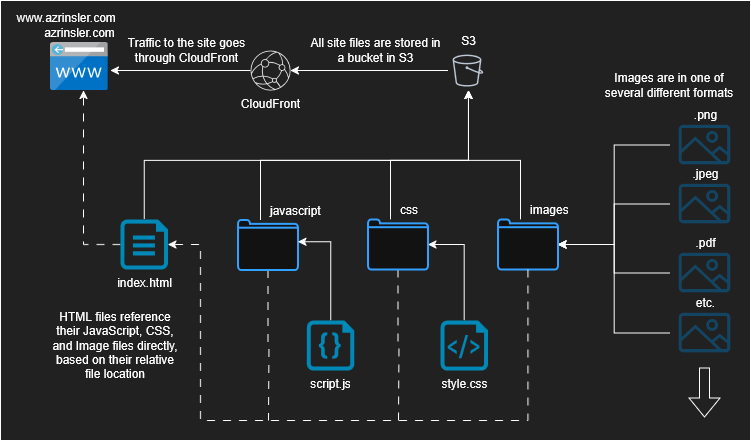

The diagram above was exported from draw.io. Its source (the exported page's mxGraphModel, read from the mxfile embedded in the PNG):
<mxGraphModel dx="1682" dy="930" grid="1" gridSize="10" guides="1" tooltips="1" connect="1" arrows="1" fold="1" page="1" pageScale="1" pageWidth="1100" pageHeight="850" math="0" shadow="0">
  <root>
    <mxCell id="0" />
    <mxCell id="1" parent="0" />
    <mxCell id="r9NMuuIgKDo-mg5fIdrJ-1" value="" style="rounded=0;whiteSpace=wrap;html=1;fillColor=light-dark(#FFFFFF,#212121);" vertex="1" parent="1">
      <mxGeometry x="175" y="205" width="750" height="440" as="geometry" />
    </mxCell>
    <mxCell id="FBqyPsg36KjIbFoaL-X7-2" style="edgeStyle=orthogonalEdgeStyle;rounded=0;orthogonalLoop=1;jettySize=auto;html=1;fontColor=light-dark(#000000,#FFFFFF);labelBackgroundColor=none;" edge="1" parent="1" source="lN36ZyXrqMuNBWbyC9_Z-1" target="FBqyPsg36KjIbFoaL-X7-1">
      <mxGeometry relative="1" as="geometry" />
    </mxCell>
    <mxCell id="lN36ZyXrqMuNBWbyC9_Z-1" value="S3" style="sketch=0;outlineConnect=0;fontColor=light-dark(#000000,#FFFFFF);gradientColor=none;strokeColor=#232F3E;fillColor=none;dashed=0;verticalLabelPosition=top;verticalAlign=bottom;align=center;html=1;fontSize=12;fontStyle=0;aspect=fixed;shape=mxgraph.aws4.resourceIcon;resIcon=mxgraph.aws4.bucket;labelPosition=center;labelBackgroundColor=none;" vertex="1" parent="1">
      <mxGeometry x="622.5" y="255" width="40" height="40" as="geometry" />
    </mxCell>
    <mxCell id="WnYRIgyrJEzF0Dj3aAUl-1" value="&lt;div&gt;www.azrinsler.com&amp;nbsp;&amp;nbsp;&amp;nbsp;&amp;nbsp;&amp;nbsp;&amp;nbsp;&amp;nbsp;&amp;nbsp; &lt;br&gt;&lt;/div&gt;&lt;div&gt;azrinsler.com&lt;/div&gt;" style="image;sketch=0;aspect=fixed;html=1;points=[];align=center;fontSize=12;image=img/lib/mscae/CustomDomain.svg;labelPosition=center;verticalLabelPosition=top;verticalAlign=bottom;labelBackgroundColor=none;fontColor=light-dark(#000000,#FFFFFF);" vertex="1" parent="1">
      <mxGeometry x="225" y="246.6" width="57.62" height="48.4" as="geometry" />
    </mxCell>
    <mxCell id="FBqyPsg36KjIbFoaL-X7-3" style="edgeStyle=orthogonalEdgeStyle;rounded=0;orthogonalLoop=1;jettySize=auto;html=1;fontColor=light-dark(#000000,#FFFFFF);labelBackgroundColor=none;" edge="1" parent="1" source="FBqyPsg36KjIbFoaL-X7-1">
      <mxGeometry relative="1" as="geometry">
        <mxPoint x="285" y="275" as="targetPoint" />
      </mxGeometry>
    </mxCell>
    <mxCell id="FBqyPsg36KjIbFoaL-X7-1" value="CloudFront" style="sketch=0;verticalLabelPosition=bottom;sketch=0;aspect=fixed;html=1;verticalAlign=top;strokeColor=none;fillColor=#000000;align=center;outlineConnect=0;pointerEvents=1;shape=mxgraph.citrix2.dns;labelPosition=center;fontColor=light-dark(#000000,#FFFFFF);labelBackgroundColor=none;" vertex="1" parent="1">
      <mxGeometry x="425" y="255" width="40" height="40" as="geometry" />
    </mxCell>
    <mxCell id="FBqyPsg36KjIbFoaL-X7-29" value="" style="edgeStyle=orthogonalEdgeStyle;rounded=0;orthogonalLoop=1;jettySize=auto;html=1;fontColor=light-dark(#000000,#FFFFFF);labelBackgroundColor=none;" edge="1" parent="1" source="FBqyPsg36KjIbFoaL-X7-4" target="FBqyPsg36KjIbFoaL-X7-22">
      <mxGeometry relative="1" as="geometry">
        <Array as="points">
          <mxPoint x="639" y="449" />
        </Array>
      </mxGeometry>
    </mxCell>
    <mxCell id="FBqyPsg36KjIbFoaL-X7-4" value="style.css" style="verticalLabelPosition=bottom;html=1;verticalAlign=top;align=center;strokeColor=none;fillColor=#00BEF2;shape=mxgraph.azure.script_file;pointerEvents=1;labelPosition=center;fontColor=light-dark(#000000,#FFFFFF);labelBackgroundColor=none;" vertex="1" parent="1">
      <mxGeometry x="615" y="525" width="47.5" height="50" as="geometry" />
    </mxCell>
    <mxCell id="FBqyPsg36KjIbFoaL-X7-5" value="script.js" style="verticalLabelPosition=bottom;html=1;verticalAlign=top;align=center;strokeColor=none;fillColor=#00BEF2;shape=mxgraph.azure.code_file;pointerEvents=1;labelPosition=center;fontColor=light-dark(#000000,#FFFFFF);labelBackgroundColor=none;" vertex="1" parent="1">
      <mxGeometry x="481.25" y="525" width="47.5" height="50" as="geometry" />
    </mxCell>
    <mxCell id="FBqyPsg36KjIbFoaL-X7-34" style="edgeStyle=orthogonalEdgeStyle;rounded=0;orthogonalLoop=1;jettySize=auto;html=1;fontColor=light-dark(#000000,#FFFFFF);labelBackgroundColor=none;" edge="1" parent="1" source="FBqyPsg36KjIbFoaL-X7-6" target="lN36ZyXrqMuNBWbyC9_Z-1">
      <mxGeometry relative="1" as="geometry">
        <Array as="points">
          <mxPoint x="319" y="365" />
          <mxPoint x="643" y="365" />
        </Array>
      </mxGeometry>
    </mxCell>
    <mxCell id="FBqyPsg36KjIbFoaL-X7-43" style="edgeStyle=orthogonalEdgeStyle;rounded=0;orthogonalLoop=1;jettySize=auto;html=1;dashed=1;dashPattern=8 8;fontColor=light-dark(#000000,#FFFFFF);labelBackgroundColor=none;" edge="1" parent="1" source="FBqyPsg36KjIbFoaL-X7-6">
      <mxGeometry relative="1" as="geometry">
        <mxPoint x="258" y="295" as="targetPoint" />
        <Array as="points">
          <mxPoint x="258" y="449" />
        </Array>
      </mxGeometry>
    </mxCell>
    <mxCell id="FBqyPsg36KjIbFoaL-X7-6" value="index.html" style="verticalLabelPosition=bottom;html=1;verticalAlign=top;align=center;strokeColor=none;fillColor=#00BEF2;shape=mxgraph.azure.cloud_services_configuration_file;pointerEvents=1;labelPosition=center;fontColor=light-dark(#000000,#FFFFFF);labelBackgroundColor=none;" vertex="1" parent="1">
      <mxGeometry x="295" y="424" width="47.5" height="50" as="geometry" />
    </mxCell>
    <mxCell id="FBqyPsg36KjIbFoaL-X7-14" style="edgeStyle=orthogonalEdgeStyle;rounded=0;orthogonalLoop=1;jettySize=auto;html=1;entryX=0;entryY=0.5;entryDx=0;entryDy=0;endArrow=none;startFill=1;startArrow=classic;fontColor=light-dark(#000000,#FFFFFF);labelBackgroundColor=none;" edge="1" parent="1" source="FBqyPsg36KjIbFoaL-X7-7" target="FBqyPsg36KjIbFoaL-X7-8">
      <mxGeometry relative="1" as="geometry" />
    </mxCell>
    <mxCell id="FBqyPsg36KjIbFoaL-X7-15" style="edgeStyle=orthogonalEdgeStyle;rounded=0;orthogonalLoop=1;jettySize=auto;html=1;entryX=0;entryY=0.5;entryDx=0;entryDy=0;endArrow=none;startFill=1;startArrow=classic;fontColor=light-dark(#000000,#FFFFFF);labelBackgroundColor=none;" edge="1" parent="1" source="FBqyPsg36KjIbFoaL-X7-7" target="FBqyPsg36KjIbFoaL-X7-11">
      <mxGeometry relative="1" as="geometry" />
    </mxCell>
    <mxCell id="FBqyPsg36KjIbFoaL-X7-16" style="edgeStyle=orthogonalEdgeStyle;rounded=0;orthogonalLoop=1;jettySize=auto;html=1;entryX=0;entryY=0.5;entryDx=0;entryDy=0;endArrow=none;startFill=1;startArrow=classic;fontColor=light-dark(#000000,#FFFFFF);labelBackgroundColor=none;" edge="1" parent="1" source="FBqyPsg36KjIbFoaL-X7-7" target="FBqyPsg36KjIbFoaL-X7-10">
      <mxGeometry relative="1" as="geometry" />
    </mxCell>
    <mxCell id="FBqyPsg36KjIbFoaL-X7-17" style="edgeStyle=orthogonalEdgeStyle;rounded=0;orthogonalLoop=1;jettySize=auto;html=1;endArrow=none;startFill=1;startArrow=classic;fontColor=light-dark(#000000,#FFFFFF);labelBackgroundColor=none;" edge="1" parent="1" source="FBqyPsg36KjIbFoaL-X7-7" target="FBqyPsg36KjIbFoaL-X7-9">
      <mxGeometry relative="1" as="geometry" />
    </mxCell>
    <mxCell id="FBqyPsg36KjIbFoaL-X7-31" style="edgeStyle=orthogonalEdgeStyle;rounded=0;orthogonalLoop=1;jettySize=auto;html=1;fontColor=light-dark(#000000,#FFFFFF);labelBackgroundColor=none;" edge="1" parent="1" source="FBqyPsg36KjIbFoaL-X7-7" target="lN36ZyXrqMuNBWbyC9_Z-1">
      <mxGeometry relative="1" as="geometry">
        <Array as="points">
          <mxPoint x="695" y="365" />
          <mxPoint x="643" y="365" />
        </Array>
      </mxGeometry>
    </mxCell>
    <mxCell id="FBqyPsg36KjIbFoaL-X7-7" value="images" style="html=1;verticalLabelPosition=top;align=left;labelBackgroundColor=none;verticalAlign=bottom;strokeWidth=2;strokeColor=#0080F0;shadow=0;dashed=0;shape=mxgraph.ios7.icons.folder;labelPosition=right;fontColor=light-dark(#000000,#FFFFFF);spacingLeft=-30;" vertex="1" parent="1">
      <mxGeometry x="672.5" y="424" width="60" height="50" as="geometry" />
    </mxCell>
    <mxCell id="FBqyPsg36KjIbFoaL-X7-8" value=".png" style="shape=image;html=1;verticalAlign=bottom;verticalLabelPosition=top;labelBackgroundColor=none;imageAspect=0;aspect=fixed;image=https://cdn4.iconfinder.com/data/icons/evil-icons-user-interface/64/picture-128.png;labelPosition=center;align=center;spacingLeft=0;spacingTop=0;spacingBottom=-14;fontColor=light-dark(#000000,#FFFFFF);" vertex="1" parent="1">
      <mxGeometry x="845" y="315" width="69" height="69" as="geometry" />
    </mxCell>
    <mxCell id="FBqyPsg36KjIbFoaL-X7-9" value=".jpeg" style="shape=image;html=1;verticalAlign=bottom;verticalLabelPosition=top;labelBackgroundColor=none;imageAspect=0;aspect=fixed;image=https://cdn4.iconfinder.com/data/icons/evil-icons-user-interface/64/picture-128.png;labelPosition=center;align=center;spacingBottom=-14;fontColor=light-dark(#000000,#FFFFFF);" vertex="1" parent="1">
      <mxGeometry x="845" y="374" width="69" height="69" as="geometry" />
    </mxCell>
    <mxCell id="FBqyPsg36KjIbFoaL-X7-10" value=".pdf" style="shape=image;html=1;verticalAlign=bottom;verticalLabelPosition=top;labelBackgroundColor=none;imageAspect=0;aspect=fixed;image=https://cdn4.iconfinder.com/data/icons/evil-icons-user-interface/64/picture-128.png;labelPosition=center;align=center;spacingBottom=-14;fontColor=light-dark(#000000,#FFFFFF);" vertex="1" parent="1">
      <mxGeometry x="845" y="443" width="69" height="69" as="geometry" />
    </mxCell>
    <mxCell id="FBqyPsg36KjIbFoaL-X7-11" value="etc." style="shape=image;html=1;verticalAlign=bottom;verticalLabelPosition=top;labelBackgroundColor=none;imageAspect=0;aspect=fixed;image=https://cdn4.iconfinder.com/data/icons/evil-icons-user-interface/64/picture-128.png;labelPosition=center;align=center;spacingBottom=-14;fontColor=light-dark(#000000,#FFFFFF);" vertex="1" parent="1">
      <mxGeometry x="845" y="503" width="69" height="69" as="geometry" />
    </mxCell>
    <mxCell id="FBqyPsg36KjIbFoaL-X7-12" value="" style="shape=flexArrow;endArrow=classic;html=1;rounded=0;fontColor=light-dark(#000000,#FFFFFF);labelBackgroundColor=none;" edge="1" parent="1">
      <mxGeometry width="50" height="50" relative="1" as="geometry">
        <mxPoint x="879" y="572" as="sourcePoint" />
        <mxPoint x="879" y="622" as="targetPoint" />
      </mxGeometry>
    </mxCell>
    <mxCell id="FBqyPsg36KjIbFoaL-X7-32" style="edgeStyle=orthogonalEdgeStyle;rounded=0;orthogonalLoop=1;jettySize=auto;html=1;fontColor=light-dark(#000000,#FFFFFF);labelBackgroundColor=none;" edge="1" parent="1" source="FBqyPsg36KjIbFoaL-X7-22" target="lN36ZyXrqMuNBWbyC9_Z-1">
      <mxGeometry relative="1" as="geometry">
        <Array as="points">
          <mxPoint x="565" y="365" />
          <mxPoint x="643" y="365" />
        </Array>
      </mxGeometry>
    </mxCell>
    <mxCell id="FBqyPsg36KjIbFoaL-X7-41" style="edgeStyle=orthogonalEdgeStyle;rounded=0;orthogonalLoop=1;jettySize=auto;html=1;dashed=1;dashPattern=8 8;endArrow=none;startFill=0;fontColor=light-dark(#000000,#FFFFFF);labelBackgroundColor=none;" edge="1" parent="1" source="FBqyPsg36KjIbFoaL-X7-22">
      <mxGeometry relative="1" as="geometry">
        <mxPoint x="573" y="625" as="targetPoint" />
      </mxGeometry>
    </mxCell>
    <mxCell id="FBqyPsg36KjIbFoaL-X7-22" value="css" style="html=1;verticalLabelPosition=top;align=left;labelBackgroundColor=none;verticalAlign=bottom;strokeWidth=2;strokeColor=#0080F0;shadow=0;dashed=0;shape=mxgraph.ios7.icons.folder;labelPosition=right;fontColor=light-dark(#000000,#FFFFFF);spacingLeft=-30;" vertex="1" parent="1">
      <mxGeometry x="542.5" y="424" width="60" height="50" as="geometry" />
    </mxCell>
    <mxCell id="FBqyPsg36KjIbFoaL-X7-33" style="edgeStyle=orthogonalEdgeStyle;rounded=0;orthogonalLoop=1;jettySize=auto;html=1;fontColor=light-dark(#000000,#FFFFFF);labelBackgroundColor=none;" edge="1" parent="1" source="FBqyPsg36KjIbFoaL-X7-23" target="lN36ZyXrqMuNBWbyC9_Z-1">
      <mxGeometry relative="1" as="geometry">
        <Array as="points">
          <mxPoint x="435" y="365" />
          <mxPoint x="643" y="365" />
        </Array>
      </mxGeometry>
    </mxCell>
    <mxCell id="FBqyPsg36KjIbFoaL-X7-42" style="edgeStyle=orthogonalEdgeStyle;rounded=0;orthogonalLoop=1;jettySize=auto;html=1;dashed=1;dashPattern=8 8;endArrow=none;startFill=0;fontColor=light-dark(#000000,#FFFFFF);labelBackgroundColor=none;" edge="1" parent="1" source="FBqyPsg36KjIbFoaL-X7-23">
      <mxGeometry relative="1" as="geometry">
        <mxPoint x="443" y="625" as="targetPoint" />
      </mxGeometry>
    </mxCell>
    <mxCell id="FBqyPsg36KjIbFoaL-X7-23" value="javascript" style="html=1;verticalLabelPosition=top;align=left;labelBackgroundColor=none;verticalAlign=bottom;strokeWidth=2;strokeColor=#0080F0;shadow=0;dashed=0;shape=mxgraph.ios7.icons.folder;labelPosition=right;fontColor=light-dark(#000000,#FFFFFF);spacingLeft=-30;" vertex="1" parent="1">
      <mxGeometry x="412.5" y="424.5" width="60" height="50" as="geometry" />
    </mxCell>
    <mxCell id="FBqyPsg36KjIbFoaL-X7-35" style="edgeStyle=orthogonalEdgeStyle;rounded=0;orthogonalLoop=1;jettySize=auto;html=1;entryX=0.996;entryY=0.436;entryDx=0;entryDy=0;entryPerimeter=0;fontColor=light-dark(#000000,#FFFFFF);labelBackgroundColor=none;" edge="1" parent="1" source="FBqyPsg36KjIbFoaL-X7-5" target="FBqyPsg36KjIbFoaL-X7-23">
      <mxGeometry relative="1" as="geometry">
        <Array as="points">
          <mxPoint x="505" y="446" />
        </Array>
      </mxGeometry>
    </mxCell>
    <mxCell id="FBqyPsg36KjIbFoaL-X7-40" style="edgeStyle=orthogonalEdgeStyle;rounded=0;orthogonalLoop=1;jettySize=auto;html=1;entryX=1;entryY=0.5;entryDx=0;entryDy=0;entryPerimeter=0;dashed=1;dashPattern=8 8;fontColor=light-dark(#000000,#FFFFFF);labelBackgroundColor=none;" edge="1" parent="1" source="FBqyPsg36KjIbFoaL-X7-7" target="FBqyPsg36KjIbFoaL-X7-6">
      <mxGeometry relative="1" as="geometry">
        <Array as="points">
          <mxPoint x="703" y="625" />
          <mxPoint x="375" y="625" />
          <mxPoint x="375" y="449" />
        </Array>
      </mxGeometry>
    </mxCell>
    <mxCell id="-mYqnmnBOd8dSYACnzVz-1" value="Images are in one of several different formats" style="text;html=1;align=center;verticalAlign=middle;whiteSpace=wrap;rounded=0;" vertex="1" parent="1">
      <mxGeometry x="774" y="265" width="140" height="50" as="geometry" />
    </mxCell>
    <mxCell id="-mYqnmnBOd8dSYACnzVz-2" value="Traffic to the site goes through CloudFront" style="text;html=1;align=center;verticalAlign=middle;whiteSpace=wrap;rounded=0;" vertex="1" parent="1">
      <mxGeometry x="295" y="230" width="132.5" height="50" as="geometry" />
    </mxCell>
    <mxCell id="-mYqnmnBOd8dSYACnzVz-3" value="All site files are stored in a bucket in S3" style="text;html=1;align=center;verticalAlign=middle;whiteSpace=wrap;rounded=0;" vertex="1" parent="1">
      <mxGeometry x="484" y="230" width="132.5" height="50" as="geometry" />
    </mxCell>
    <mxCell id="-mYqnmnBOd8dSYACnzVz-4" value="HTML files reference their JavaScript, CSS, and Image files directly, based on their relative file location" style="text;html=1;align=center;verticalAlign=middle;whiteSpace=wrap;rounded=0;" vertex="1" parent="1">
      <mxGeometry x="225" y="515" width="130" height="70" as="geometry" />
    </mxCell>
  </root>
</mxGraphModel>